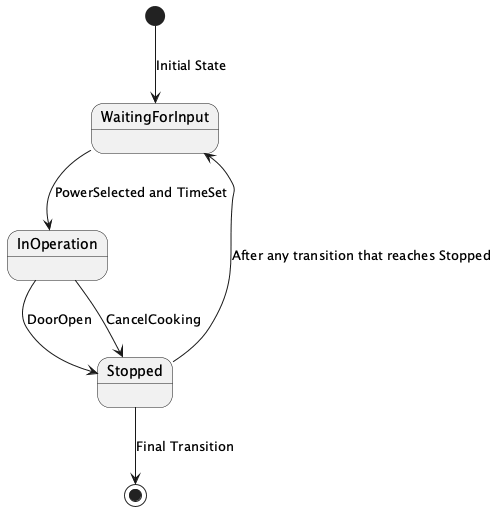

The diagram above was rendered by PlantUML. Its source (embedded in the PNG):
@startuml

[*] --> WaitingForInput : Initial State

WaitingForInput --> InOperation : PowerSelected and TimeSet
InOperation --> Stopped : DoorOpen
InOperation --> Stopped : CancelCooking
Stopped --> WaitingForInput : After any transition that reaches Stopped
Stopped --> [*] : Final Transition

@enduml